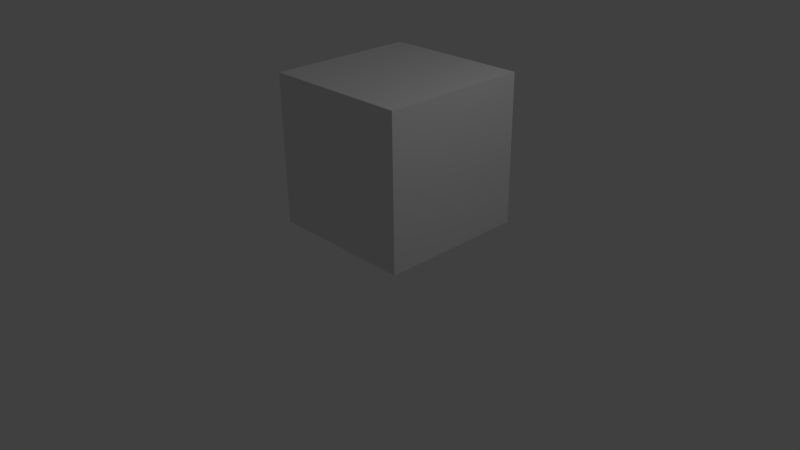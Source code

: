# Source: Rock1.blend  (saved by Blender 2.76.0; exported with 4.5.12 LTS)
import bpy
from mathutils import Matrix  # noqa: F401  (used for matrix-valued properties, if any)

bpy.ops.wm.read_factory_settings(use_empty=True)
scene = bpy.context.scene
scene.name = 'Scene'

# ---- collections
col_collection_1 = bpy.data.collections.new('Collection 1'); scene.collection.children.link(col_collection_1)

# ---- materials (node trees are filled in below, after node groups)
mat_material = bpy.data.materials.new('Material')
mat_material.alpha_threshold = 0.0
mat_material.use_transparent_shadow = False
mat_material.roughness = 0.5
mat_material.line_color = (0.0, 0.0, 0.0, 1.0)

# ---- material node trees

# ---- world
world_world = bpy.data.worlds.new('World'); scene.world = world_world
world_world.color = (0.05088, 0.05088, 0.05088)
world_world.use_sun_shadow = False
world_world.sun_shadow_jitter_overblur = 0.0
world_world.cycles.sampling_method = 'MANUAL'
world_world.cycles.sample_map_resolution = 256

# ---- cameras
cam_camera = bpy.data.cameras.new('Camera')
cam_camera.clip_end = 100.0
cam_camera.lens = 35.0
cam_camera.sensor_width = 32.0
cam_camera.sensor_height = 18.0
cam_camera.ortho_scale = 7.314
cam_camera.dof.focus_distance = 0.0
cam_camera.dof.aperture_fstop = 128.0

# ---- lights
light_lamp = bpy.data.lights.new('Lamp', 'POINT')
light_lamp.transmission_factor = 0.0
light_lamp.cutoff_distance = 30.0
light_lamp.energy = 100.0
light_lamp.shadow_buffer_clip_start = 1.001
light_lamp.shadow_soft_size = 0.1
light_lamp.shadow_maximum_resolution = 0.006
light_lamp.use_absolute_resolution = True
light_lamp.cycles.use_multiple_importance_sampling = False

# ---- meshes
me_cube = bpy.data.meshes.new('Cube')
me_cube.from_pydata([(1.0, 1.0, -1.0), (1.0, -1.0, -1.0), (-1.0, -1.0, -1.0), (-1.0, 1.0, -1.0), (1.0, 1.0, 1.0), (1.0, -1.0, 1.0), (-1.0, -1.0, 1.0), (-1.0, 1.0, 1.0)], [], [(0, 1, 2, 3), (4, 7, 6, 5), (0, 4, 5, 1), (1, 5, 6, 2), (2, 6, 7, 3), (4, 0, 3, 7)])
_uv = me_cube.uv_layers.new(name='UVMap')
_uv.uv.foreach_set('vector', [0.0, 0.0, 1.0, 0.0, 1.0, 1.0, 0.0, 1.0, 0.0, 0.0, 1.0, 0.0, 1.0, 1.0, 0.0, 1.0, 0.0, 0.0, 1.0, 0.0, 1.0, 1.0, 0.0, 1.0, 0.0, 0.0, 1.0, 0.0, 1.0, 1.0, 0.0, 1.0, 0.0, 0.0, 1.0, 0.0, 1.0, 1.0, 0.0, 1.0, 0.0, 0.0, 1.0, 0.0, 1.0, 1.0, 0.0, 1.0])
me_cube.materials.append(mat_material)
me_cube.use_remesh_preserve_volume = False
me_cube.use_remesh_preserve_attributes = False
me_cube.use_mirror_vertex_groups = False
me_cube.update()

# ---- objects
ob_cube = bpy.data.objects.new('Cube', me_cube)
ob_lamp = bpy.data.objects.new('Lamp', light_lamp)
ob_camera = bpy.data.objects.new('Camera', cam_camera)

# ---- transforms, parenting, visibility, modifiers, constraints
ob_cube.location = (-0.0008982, 0.4396, 1.312)
ob_cube.lock_rotations_4d = False
ob_cube.empty_display_type = 'ARROWS'
ob_cube.lineart.crease_threshold = 0.0
_m = ob_cube.modifiers.new('Multires', 'MULTIRES')
_m.uv_smooth = 'PRESERVE_CORNERS'
_m.quality = 3
_m.levels = 1
_m.sculpt_levels = 1
_m.render_levels = 1
_m.show_only_control_edges = False
ob_lamp.location = (4.076, 1.005, 5.904)
ob_lamp.rotation_euler = (0.6503, 0.05522, 1.866)
ob_lamp.lock_rotations_4d = False
ob_lamp.empty_display_type = 'ARROWS'
ob_lamp.color = (0.0, 0.0, 0.0, 0.0)
ob_lamp.lineart.crease_threshold = 0.0
ob_camera.location = (7.481, -6.508, 5.344)
ob_camera.rotation_euler = (1.109, 0.01082, 0.8149)
ob_camera.lock_rotations_4d = False
ob_camera.empty_display_type = 'ARROWS'
ob_camera.color = (0.0, 0.0, 0.0, 0.0)
ob_camera.display_type = 'WIRE'
ob_camera.lineart.crease_threshold = 0.0

# ---- collection membership
col_collection_1.objects.link(ob_cube)
col_collection_1.objects.link(ob_lamp)
col_collection_1.objects.link(ob_camera)

# ---- scene / render settings (as saved in the file)
scene.camera = ob_camera
scene.frame_start = 1; scene.frame_end = 250; scene.frame_set(1)
scene.render.engine = 'BLENDER_EEVEE_NEXT'
scene.render.resolution_percentage = 50
scene.render.dither_intensity = 0.0
scene.cycles.use_denoising = False
scene.cycles.samples = 10
scene.cycles.sampling_pattern = 'TABULATED_SOBOL'
scene.cycles.light_sampling_threshold = 0.0
scene.cycles.use_adaptive_sampling = False
scene.cycles.use_light_tree = False
scene.cycles.blur_glossy = 0.0
scene.cycles.pixel_filter_type = 'GAUSSIAN'
scene.cycles.sample_clamp_indirect = 0.0
scene.view_settings.view_transform = 'Standard'
bpy.context.view_layer.update()
